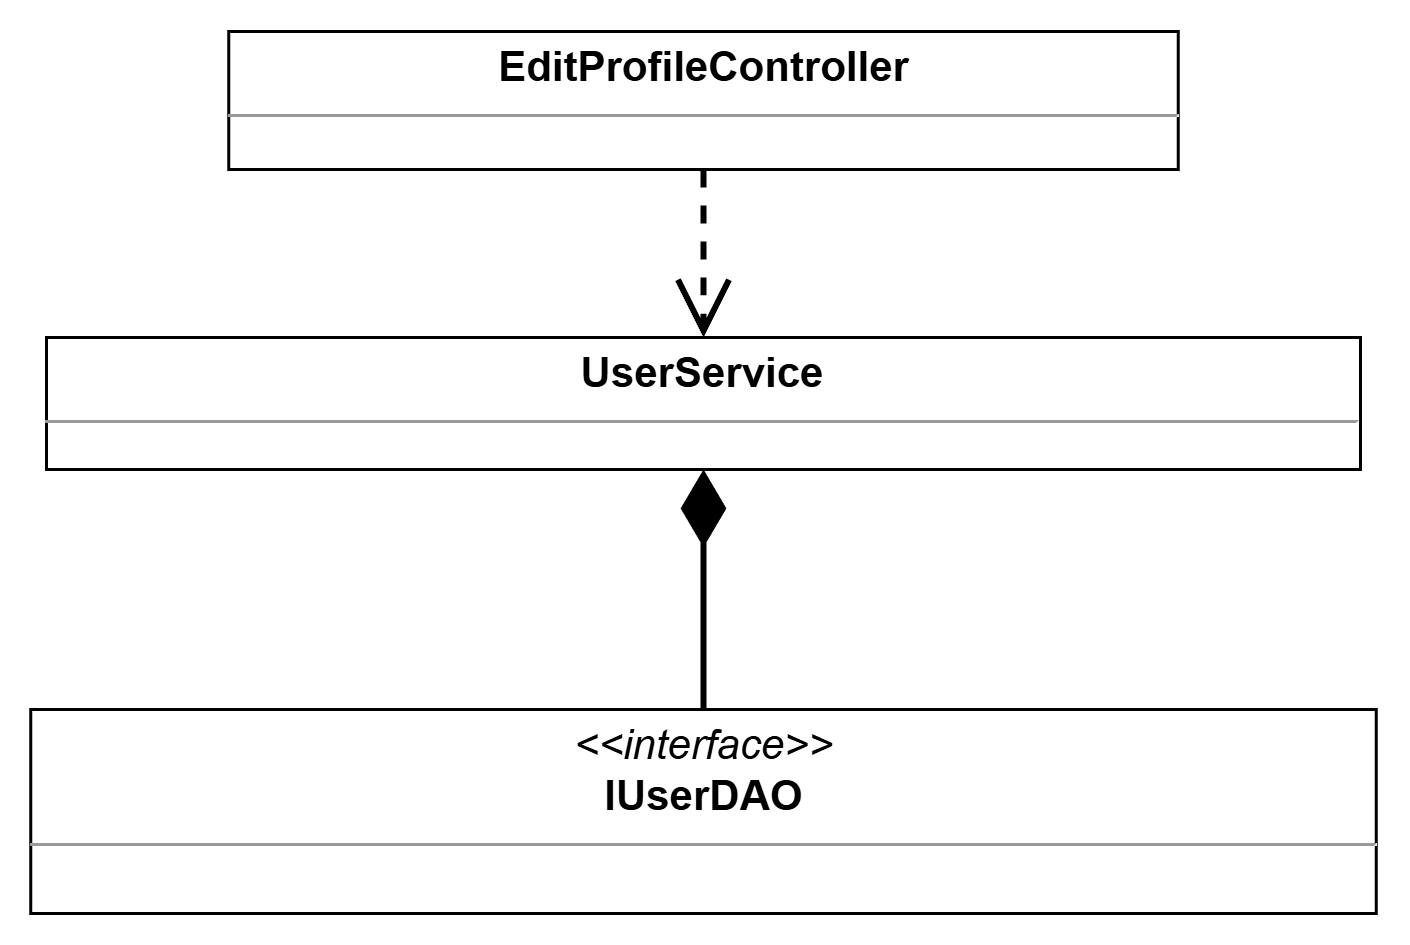

The diagram above was exported from draw.io. Its source (the exported page's mxGraphModel, read from the mxfile embedded in the PNG):
<mxGraphModel dx="6592" dy="2978" grid="1" gridSize="10" guides="1" tooltips="1" connect="1" arrows="1" fold="1" page="0" pageScale="1" pageWidth="850" pageHeight="1100" background="none" math="0" shadow="0">
  <root>
    <mxCell id="0" />
    <mxCell id="1" parent="0" />
    <mxCell id="2" value="&lt;p style=&quot;margin:0px;margin-top:4px;text-align:center;&quot;&gt;&lt;b&gt;EditProfileController&lt;/b&gt;&lt;/p&gt;&lt;hr size=&quot;1&quot;&gt;&lt;p style=&quot;margin:0 0 0 4px;line-height:1.6;&quot;&gt;&lt;br&gt;&lt;/p&gt;" style="verticalAlign=top;align=left;overflow=fill;fontSize=14;fontFamily=Helvetica;html=1;rounded=0;shadow=0;comic=0;labelBackgroundColor=none;strokeWidth=1;" vertex="1" parent="1">
      <mxGeometry x="-2737.25" y="-216" width="316.5" height="46" as="geometry" />
    </mxCell>
    <mxCell id="3" value="&lt;p style=&quot;margin:0px;margin-top:4px;text-align:center;&quot;&gt;&lt;b&gt;UserService&lt;/b&gt;&lt;/p&gt;&lt;hr size=&quot;1&quot;&gt;&lt;p style=&quot;margin:0 0 0 4px;line-height:1.6;&quot;&gt;&lt;br&gt;&lt;/p&gt;" style="verticalAlign=top;align=left;overflow=fill;fontSize=14;fontFamily=Helvetica;html=1;rounded=0;shadow=0;comic=0;labelBackgroundColor=none;strokeWidth=1;" vertex="1" parent="1">
      <mxGeometry x="-2798" y="-114" width="438" height="44" as="geometry" />
    </mxCell>
    <mxCell id="4" value="" style="endArrow=open;html=1;rounded=0;exitX=0.5;exitY=1;exitDx=0;exitDy=0;entryX=0.5;entryY=0;entryDx=0;entryDy=0;strokeWidth=2;startSize=10;endSize=15;endFill=0;dashed=1;" edge="1" source="2" target="3" parent="1">
      <mxGeometry width="50" height="50" relative="1" as="geometry">
        <mxPoint x="-1976" y="-528" as="sourcePoint" />
        <mxPoint x="-2686.5000000000005" y="-474" as="targetPoint" />
      </mxGeometry>
    </mxCell>
    <mxCell id="5" value="&lt;p style=&quot;margin:0px;margin-top:4px;text-align:center;&quot;&gt;&lt;i&gt;&amp;lt;&amp;lt;interface&amp;gt;&amp;gt;&lt;/i&gt;&lt;br&gt;&lt;b&gt;IUserDAO&lt;/b&gt;&lt;/p&gt;&lt;hr size=&quot;1&quot;&gt;&lt;p style=&quot;margin:0 0 0 4px;line-height:1.6;&quot;&gt;&lt;br&gt;&lt;/p&gt;" style="verticalAlign=top;align=left;overflow=fill;fontSize=14;fontFamily=Helvetica;html=1;rounded=0;shadow=0;comic=0;labelBackgroundColor=none;strokeWidth=1;" vertex="1" parent="1">
      <mxGeometry x="-2803.25" y="10" width="448.5" height="68" as="geometry" />
    </mxCell>
    <mxCell id="6" value="" style="endArrow=none;html=1;rounded=0;exitX=0.5;exitY=1;exitDx=0;exitDy=0;entryX=0.5;entryY=0;entryDx=0;entryDy=0;strokeWidth=2;startSize=20;endSize=20;endFill=0;startArrow=diamondThin;startFill=1;" edge="1" source="3" target="5" parent="1">
      <mxGeometry width="50" height="50" relative="1" as="geometry">
        <mxPoint x="-1779" y="312" as="sourcePoint" />
        <mxPoint x="-2168" y="504" as="targetPoint" />
      </mxGeometry>
    </mxCell>
  </root>
</mxGraphModel>